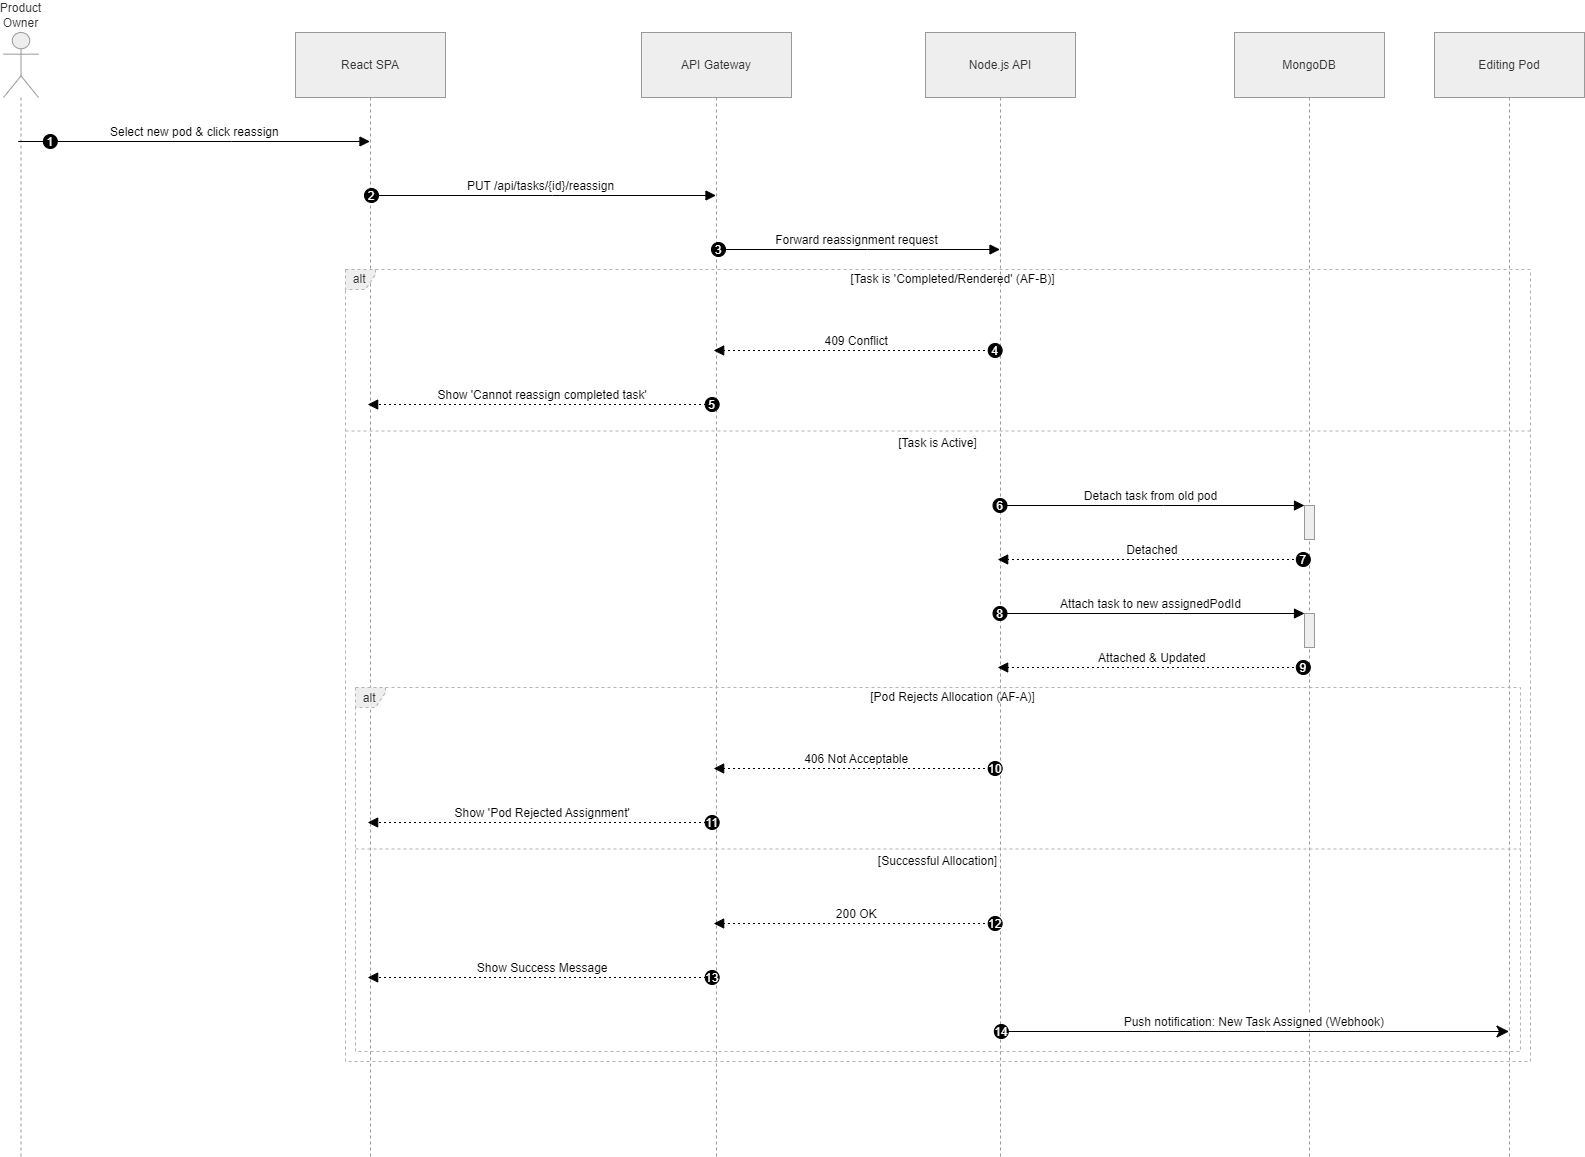

The diagram above was exported from draw.io. Its source (the exported page's mxGraphModel, read from the mxfile embedded in the PNG):
<mxGraphModel dx="2440" dy="2047" grid="1" gridSize="10" guides="1" tooltips="1" connect="1" arrows="1" fold="1" page="1" pageScale="1" pageWidth="850" pageHeight="1100" math="0" shadow="0">
  <root>
    <mxCell id="0" />
    <mxCell id="1" parent="0" />
    <mxCell id="C-WENAV0XiIxE-D70WNb-83" parent="1" style="shape=umlLifeline;perimeter=lifelinePerimeter;whiteSpace=wrap;container=1;dropTarget=0;collapsible=0;recursiveResize=0;outlineConnect=0;portConstraint=eastwest;newEdgeStyle={&quot;edgeStyle&quot;:&quot;elbowEdgeStyle&quot;,&quot;elbow&quot;:&quot;vertical&quot;,&quot;curved&quot;:0,&quot;rounded&quot;:0};participant=umlActor;verticalAlign=bottom;labelPosition=center;verticalLabelPosition=top;align=center;size=65;fillColor=light-dark(#eeeeee,#1f2020);strokeColor=light-dark(#999999,#cccccc);fontColor=light-dark(#333333,#cccccc);" value="Product Owner" vertex="1">
      <mxGeometry height="1124" width="35" x="20" y="590" as="geometry" />
    </mxCell>
    <mxCell id="C-WENAV0XiIxE-D70WNb-84" parent="1" style="shape=umlLifeline;perimeter=lifelinePerimeter;whiteSpace=wrap;container=1;dropTarget=0;collapsible=0;recursiveResize=0;outlineConnect=0;portConstraint=eastwest;newEdgeStyle={&quot;edgeStyle&quot;:&quot;elbowEdgeStyle&quot;,&quot;elbow&quot;:&quot;vertical&quot;,&quot;curved&quot;:0,&quot;rounded&quot;:0};size=65;fillColor=light-dark(#eeeeee,#1f2020);strokeColor=light-dark(#999999,#cccccc);fontColor=light-dark(#333333,#cccccc);" value="React SPA" vertex="1">
      <mxGeometry height="1124" width="150" x="312" y="590" as="geometry" />
    </mxCell>
    <mxCell id="C-WENAV0XiIxE-D70WNb-85" parent="1" style="shape=umlLifeline;perimeter=lifelinePerimeter;whiteSpace=wrap;container=1;dropTarget=0;collapsible=0;recursiveResize=0;outlineConnect=0;portConstraint=eastwest;newEdgeStyle={&quot;edgeStyle&quot;:&quot;elbowEdgeStyle&quot;,&quot;elbow&quot;:&quot;vertical&quot;,&quot;curved&quot;:0,&quot;rounded&quot;:0};size=65;fillColor=light-dark(#eeeeee,#1f2020);strokeColor=light-dark(#999999,#cccccc);fontColor=light-dark(#333333,#cccccc);" value="API Gateway" vertex="1">
      <mxGeometry height="1124" width="150" x="658" y="590" as="geometry" />
    </mxCell>
    <mxCell id="C-WENAV0XiIxE-D70WNb-86" parent="1" style="shape=umlLifeline;perimeter=lifelinePerimeter;whiteSpace=wrap;container=1;dropTarget=0;collapsible=0;recursiveResize=0;outlineConnect=0;portConstraint=eastwest;newEdgeStyle={&quot;edgeStyle&quot;:&quot;elbowEdgeStyle&quot;,&quot;elbow&quot;:&quot;vertical&quot;,&quot;curved&quot;:0,&quot;rounded&quot;:0};size=65;fillColor=light-dark(#eeeeee,#1f2020);strokeColor=light-dark(#999999,#cccccc);fontColor=light-dark(#333333,#cccccc);" value="Node.js API" vertex="1">
      <mxGeometry height="1124" width="150" x="942" y="590" as="geometry" />
    </mxCell>
    <mxCell id="C-WENAV0XiIxE-D70WNb-87" parent="1" style="shape=umlLifeline;perimeter=lifelinePerimeter;whiteSpace=wrap;container=1;dropTarget=0;collapsible=0;recursiveResize=0;outlineConnect=0;portConstraint=eastwest;newEdgeStyle={&quot;edgeStyle&quot;:&quot;elbowEdgeStyle&quot;,&quot;elbow&quot;:&quot;vertical&quot;,&quot;curved&quot;:0,&quot;rounded&quot;:0};size=65;fillColor=light-dark(#eeeeee,#1f2020);strokeColor=light-dark(#999999,#cccccc);fontColor=light-dark(#333333,#cccccc);" value="MongoDB" vertex="1">
      <mxGeometry height="1124" width="150" x="1251" y="590" as="geometry" />
    </mxCell>
    <mxCell id="C-WENAV0XiIxE-D70WNb-88" parent="C-WENAV0XiIxE-D70WNb-87" style="points=[];perimeter=orthogonalPerimeter;outlineConnect=0;targetShapes=umlLifeline;portConstraint=eastwest;newEdgeStyle={&quot;edgeStyle&quot;:&quot;elbowEdgeStyle&quot;,&quot;elbow&quot;:&quot;vertical&quot;,&quot;curved&quot;:0,&quot;rounded&quot;:0};fillColor=light-dark(#eeeeee,#1f2020);strokeColor=light-dark(#999999,#cccccc);fontColor=light-dark(#333333,#cccccc);" value="" vertex="1">
      <mxGeometry height="34" width="10" x="70" y="473" as="geometry" />
    </mxCell>
    <mxCell id="C-WENAV0XiIxE-D70WNb-89" parent="C-WENAV0XiIxE-D70WNb-87" style="points=[];perimeter=orthogonalPerimeter;outlineConnect=0;targetShapes=umlLifeline;portConstraint=eastwest;newEdgeStyle={&quot;edgeStyle&quot;:&quot;elbowEdgeStyle&quot;,&quot;elbow&quot;:&quot;vertical&quot;,&quot;curved&quot;:0,&quot;rounded&quot;:0};fillColor=light-dark(#eeeeee,#1f2020);strokeColor=light-dark(#999999,#cccccc);fontColor=light-dark(#333333,#cccccc);" value="" vertex="1">
      <mxGeometry height="34" width="10" x="70" y="581" as="geometry" />
    </mxCell>
    <mxCell id="C-WENAV0XiIxE-D70WNb-90" parent="1" style="shape=umlLifeline;perimeter=lifelinePerimeter;whiteSpace=wrap;container=1;dropTarget=0;collapsible=0;recursiveResize=0;outlineConnect=0;portConstraint=eastwest;newEdgeStyle={&quot;edgeStyle&quot;:&quot;elbowEdgeStyle&quot;,&quot;elbow&quot;:&quot;vertical&quot;,&quot;curved&quot;:0,&quot;rounded&quot;:0};size=65;fillColor=light-dark(#eeeeee,#1f2020);strokeColor=light-dark(#999999,#cccccc);fontColor=light-dark(#333333,#cccccc);" value="Editing Pod" vertex="1">
      <mxGeometry height="1124" width="150" x="1451" y="590" as="geometry" />
    </mxCell>
    <mxCell id="C-WENAV0XiIxE-D70WNb-91" parent="1" style="shape=umlFrame;dashed=1;pointerEvents=0;dropTarget=0;strokeColor=#B3B3B3;height=20;width=30;fillColor=light-dark(#eeeeee,#1f2020);fontColor=light-dark(#333333,#cccccc);" value="alt" vertex="1">
      <mxGeometry height="364" width="1165" x="372" y="1245" as="geometry" />
    </mxCell>
    <mxCell id="C-WENAV0XiIxE-D70WNb-92" parent="C-WENAV0XiIxE-D70WNb-91" style="text;strokeColor=none;fillColor=none;align=center;verticalAlign=middle;whiteSpace=wrap;" value="[Pod Rejects Allocation (AF-A)]" vertex="1">
      <mxGeometry height="20" width="1135" x="30" as="geometry" />
    </mxCell>
    <mxCell id="C-WENAV0XiIxE-D70WNb-93" parent="C-WENAV0XiIxE-D70WNb-91" style="shape=line;dashed=1;whiteSpace=wrap;verticalAlign=top;labelPosition=center;verticalLabelPosition=middle;align=center;strokeColor=#B3B3B3;" value="[Successful Allocation]" vertex="1">
      <mxGeometry height="3" width="1165" y="160" as="geometry" />
    </mxCell>
    <mxCell id="C-WENAV0XiIxE-D70WNb-94" parent="1" style="shape=umlFrame;dashed=1;pointerEvents=0;dropTarget=0;strokeColor=#B3B3B3;height=20;width=30;fillColor=light-dark(#eeeeee,#1f2020);fontColor=light-dark(#333333,#cccccc);" value="alt" vertex="1">
      <mxGeometry height="792" width="1185" x="362" y="827" as="geometry" />
    </mxCell>
    <mxCell id="C-WENAV0XiIxE-D70WNb-95" parent="C-WENAV0XiIxE-D70WNb-94" style="text;strokeColor=none;fillColor=none;align=center;verticalAlign=middle;whiteSpace=wrap;" value="[Task is 'Completed/Rendered' (AF-B)]" vertex="1">
      <mxGeometry height="20" width="1155" x="30" as="geometry" />
    </mxCell>
    <mxCell id="C-WENAV0XiIxE-D70WNb-96" parent="C-WENAV0XiIxE-D70WNb-94" style="shape=line;dashed=1;whiteSpace=wrap;verticalAlign=top;labelPosition=center;verticalLabelPosition=middle;align=center;strokeColor=#B3B3B3;" value="[Task is Active]" vertex="1">
      <mxGeometry height="3" width="1185" y="160" as="geometry" />
    </mxCell>
    <mxCell id="C-WENAV0XiIxE-D70WNb-97" edge="1" parent="1" source="C-WENAV0XiIxE-D70WNb-83" style="verticalAlign=bottom;edgeStyle=elbowEdgeStyle;elbow=vertical;curved=0;rounded=0;endArrow=block;fontSize=12;startSize=8;endSize=8;" target="C-WENAV0XiIxE-D70WNb-84" value="Select new pod &amp; click reassign">
      <mxGeometry relative="1" as="geometry">
        <Array as="points">
          <mxPoint x="248" y="699" />
        </Array>
      </mxGeometry>
    </mxCell>
    <mxCell id="C-WENAV0XiIxE-D70WNb-98" parent="C-WENAV0XiIxE-D70WNb-97" style="ellipse;aspect=fixed;fillColor=#000000;align=center;fontColor=#FFFFFF;" value="1" vertex="1">
      <mxGeometry height="14" relative="1" width="14" as="geometry">
        <mxPoint x="-151.5" y="-7" as="offset" />
      </mxGeometry>
    </mxCell>
    <mxCell id="C-WENAV0XiIxE-D70WNb-99" edge="1" parent="1" source="C-WENAV0XiIxE-D70WNb-84" style="verticalAlign=bottom;edgeStyle=elbowEdgeStyle;elbow=vertical;curved=0;rounded=0;endArrow=block;fontSize=12;startSize=8;endSize=8;" target="C-WENAV0XiIxE-D70WNb-85" value="PUT /api/tasks/{id}/reassign">
      <mxGeometry relative="1" as="geometry">
        <Array as="points">
          <mxPoint x="569" y="753" />
        </Array>
      </mxGeometry>
    </mxCell>
    <mxCell id="C-WENAV0XiIxE-D70WNb-100" parent="C-WENAV0XiIxE-D70WNb-99" style="ellipse;aspect=fixed;fillColor=#000000;align=center;fontColor=#FFFFFF;" value="2" vertex="1">
      <mxGeometry height="14" relative="1" width="14" as="geometry">
        <mxPoint x="-176.5" y="-7" as="offset" />
      </mxGeometry>
    </mxCell>
    <mxCell id="C-WENAV0XiIxE-D70WNb-101" edge="1" parent="1" source="C-WENAV0XiIxE-D70WNb-85" style="verticalAlign=bottom;edgeStyle=elbowEdgeStyle;elbow=vertical;curved=0;rounded=0;endArrow=block;fontSize=12;startSize=8;endSize=8;" target="C-WENAV0XiIxE-D70WNb-86" value="Forward reassignment request">
      <mxGeometry relative="1" as="geometry">
        <Array as="points">
          <mxPoint x="884" y="807" />
        </Array>
      </mxGeometry>
    </mxCell>
    <mxCell id="C-WENAV0XiIxE-D70WNb-102" parent="C-WENAV0XiIxE-D70WNb-101" style="ellipse;aspect=fixed;fillColor=#000000;align=center;fontColor=#FFFFFF;" value="3" vertex="1">
      <mxGeometry height="14" relative="1" width="14" as="geometry">
        <mxPoint x="-145.5" y="-7" as="offset" />
      </mxGeometry>
    </mxCell>
    <mxCell id="C-WENAV0XiIxE-D70WNb-103" edge="1" parent="1" source="C-WENAV0XiIxE-D70WNb-86" style="verticalAlign=bottom;edgeStyle=elbowEdgeStyle;elbow=vertical;curved=0;rounded=0;dashed=1;dashPattern=2 3;endArrow=block;fontSize=12;startSize=8;endSize=8;" target="C-WENAV0XiIxE-D70WNb-85" value="409 Conflict">
      <mxGeometry relative="1" as="geometry">
        <Array as="points">
          <mxPoint x="887" y="908" />
        </Array>
      </mxGeometry>
    </mxCell>
    <mxCell id="C-WENAV0XiIxE-D70WNb-104" parent="C-WENAV0XiIxE-D70WNb-103" style="ellipse;aspect=fixed;fillColor=#000000;align=center;fontColor=#FFFFFF;" value="4" vertex="1">
      <mxGeometry height="14" relative="1" width="14" as="geometry">
        <mxPoint x="131.5" y="-7" as="offset" />
      </mxGeometry>
    </mxCell>
    <mxCell id="C-WENAV0XiIxE-D70WNb-105" edge="1" parent="1" source="C-WENAV0XiIxE-D70WNb-85" style="verticalAlign=bottom;edgeStyle=elbowEdgeStyle;elbow=vertical;curved=0;rounded=0;dashed=1;dashPattern=2 3;endArrow=block;fontSize=12;startSize=8;endSize=8;" target="C-WENAV0XiIxE-D70WNb-84" value="Show 'Cannot reassign completed task'">
      <mxGeometry relative="1" as="geometry">
        <Array as="points">
          <mxPoint x="572" y="962" />
        </Array>
      </mxGeometry>
    </mxCell>
    <mxCell id="C-WENAV0XiIxE-D70WNb-106" parent="C-WENAV0XiIxE-D70WNb-105" style="ellipse;aspect=fixed;fillColor=#000000;align=center;fontColor=#FFFFFF;" value="5" vertex="1">
      <mxGeometry height="14" relative="1" width="14" as="geometry">
        <mxPoint x="162.5" y="-7" as="offset" />
      </mxGeometry>
    </mxCell>
    <mxCell id="C-WENAV0XiIxE-D70WNb-107" edge="1" parent="1" source="C-WENAV0XiIxE-D70WNb-86" style="verticalAlign=bottom;edgeStyle=elbowEdgeStyle;elbow=vertical;curved=0;rounded=0;endArrow=block;fontSize=12;startSize=8;endSize=8;" target="C-WENAV0XiIxE-D70WNb-88" value="Detach task from old pod">
      <mxGeometry relative="1" as="geometry">
        <Array as="points">
          <mxPoint x="1180" y="1063" />
        </Array>
      </mxGeometry>
    </mxCell>
    <mxCell id="C-WENAV0XiIxE-D70WNb-108" parent="C-WENAV0XiIxE-D70WNb-107" style="ellipse;aspect=fixed;fillColor=#000000;align=center;fontColor=#FFFFFF;" value="6" vertex="1">
      <mxGeometry height="14" relative="1" width="14" as="geometry">
        <mxPoint x="-158" y="-7" as="offset" />
      </mxGeometry>
    </mxCell>
    <mxCell id="C-WENAV0XiIxE-D70WNb-109" edge="1" parent="1" source="C-WENAV0XiIxE-D70WNb-87" style="verticalAlign=bottom;edgeStyle=elbowEdgeStyle;elbow=vertical;curved=0;rounded=0;dashed=1;dashPattern=2 3;endArrow=block;fontSize=12;startSize=8;endSize=8;" target="C-WENAV0XiIxE-D70WNb-86" value="Detached">
      <mxGeometry relative="1" as="geometry">
        <Array as="points">
          <mxPoint x="1183" y="1117" />
        </Array>
      </mxGeometry>
    </mxCell>
    <mxCell id="C-WENAV0XiIxE-D70WNb-110" parent="C-WENAV0XiIxE-D70WNb-109" style="ellipse;aspect=fixed;fillColor=#000000;align=center;fontColor=#FFFFFF;" value="7" vertex="1">
      <mxGeometry height="14" relative="1" width="14" as="geometry">
        <mxPoint x="144" y="-7" as="offset" />
      </mxGeometry>
    </mxCell>
    <mxCell id="C-WENAV0XiIxE-D70WNb-111" edge="1" parent="1" source="C-WENAV0XiIxE-D70WNb-86" style="verticalAlign=bottom;edgeStyle=elbowEdgeStyle;elbow=vertical;curved=0;rounded=0;endArrow=block;fontSize=12;startSize=8;endSize=8;" target="C-WENAV0XiIxE-D70WNb-89" value="Attach task to new assignedPodId">
      <mxGeometry relative="1" as="geometry">
        <Array as="points">
          <mxPoint x="1180" y="1171" />
        </Array>
      </mxGeometry>
    </mxCell>
    <mxCell id="C-WENAV0XiIxE-D70WNb-112" parent="C-WENAV0XiIxE-D70WNb-111" style="ellipse;aspect=fixed;fillColor=#000000;align=center;fontColor=#FFFFFF;" value="8" vertex="1">
      <mxGeometry height="14" relative="1" width="14" as="geometry">
        <mxPoint x="-158" y="-7" as="offset" />
      </mxGeometry>
    </mxCell>
    <mxCell id="C-WENAV0XiIxE-D70WNb-113" edge="1" parent="1" source="C-WENAV0XiIxE-D70WNb-87" style="verticalAlign=bottom;edgeStyle=elbowEdgeStyle;elbow=vertical;curved=0;rounded=0;dashed=1;dashPattern=2 3;endArrow=block;fontSize=12;startSize=8;endSize=8;" target="C-WENAV0XiIxE-D70WNb-86" value="Attached &amp; Updated">
      <mxGeometry relative="1" as="geometry">
        <Array as="points">
          <mxPoint x="1183" y="1225" />
        </Array>
      </mxGeometry>
    </mxCell>
    <mxCell id="C-WENAV0XiIxE-D70WNb-114" parent="C-WENAV0XiIxE-D70WNb-113" style="ellipse;aspect=fixed;fillColor=#000000;align=center;fontColor=#FFFFFF;" value="9" vertex="1">
      <mxGeometry height="14" relative="1" width="14" as="geometry">
        <mxPoint x="144" y="-7" as="offset" />
      </mxGeometry>
    </mxCell>
    <mxCell id="C-WENAV0XiIxE-D70WNb-115" edge="1" parent="1" source="C-WENAV0XiIxE-D70WNb-86" style="verticalAlign=bottom;edgeStyle=elbowEdgeStyle;elbow=vertical;curved=0;rounded=0;dashed=1;dashPattern=2 3;endArrow=block;fontSize=12;startSize=8;endSize=8;" target="C-WENAV0XiIxE-D70WNb-85" value="406 Not Acceptable">
      <mxGeometry relative="1" as="geometry">
        <Array as="points">
          <mxPoint x="887" y="1326" />
        </Array>
      </mxGeometry>
    </mxCell>
    <mxCell id="C-WENAV0XiIxE-D70WNb-116" parent="C-WENAV0XiIxE-D70WNb-115" style="ellipse;aspect=fixed;fillColor=#000000;align=center;fontColor=#FFFFFF;" value="10" vertex="1">
      <mxGeometry height="14" relative="1" width="14" as="geometry">
        <mxPoint x="131.5" y="-7" as="offset" />
      </mxGeometry>
    </mxCell>
    <mxCell id="C-WENAV0XiIxE-D70WNb-117" edge="1" parent="1" source="C-WENAV0XiIxE-D70WNb-85" style="verticalAlign=bottom;edgeStyle=elbowEdgeStyle;elbow=vertical;curved=0;rounded=0;dashed=1;dashPattern=2 3;endArrow=block;fontSize=12;startSize=8;endSize=8;" target="C-WENAV0XiIxE-D70WNb-84" value="Show 'Pod Rejected Assignment'">
      <mxGeometry relative="1" as="geometry">
        <Array as="points">
          <mxPoint x="572" y="1380" />
        </Array>
      </mxGeometry>
    </mxCell>
    <mxCell id="C-WENAV0XiIxE-D70WNb-118" parent="C-WENAV0XiIxE-D70WNb-117" style="ellipse;aspect=fixed;fillColor=#000000;align=center;fontColor=#FFFFFF;" value="11" vertex="1">
      <mxGeometry height="14" relative="1" width="14" as="geometry">
        <mxPoint x="162.5" y="-7" as="offset" />
      </mxGeometry>
    </mxCell>
    <mxCell id="C-WENAV0XiIxE-D70WNb-119" edge="1" parent="1" source="C-WENAV0XiIxE-D70WNb-86" style="verticalAlign=bottom;edgeStyle=elbowEdgeStyle;elbow=vertical;curved=0;rounded=0;dashed=1;dashPattern=2 3;endArrow=block;fontSize=12;startSize=8;endSize=8;" target="C-WENAV0XiIxE-D70WNb-85" value="200 OK">
      <mxGeometry relative="1" as="geometry">
        <Array as="points">
          <mxPoint x="887" y="1481" />
        </Array>
      </mxGeometry>
    </mxCell>
    <mxCell id="C-WENAV0XiIxE-D70WNb-120" parent="C-WENAV0XiIxE-D70WNb-119" style="ellipse;aspect=fixed;fillColor=#000000;align=center;fontColor=#FFFFFF;" value="12" vertex="1">
      <mxGeometry height="14" relative="1" width="14" as="geometry">
        <mxPoint x="131.5" y="-7" as="offset" />
      </mxGeometry>
    </mxCell>
    <mxCell id="C-WENAV0XiIxE-D70WNb-121" edge="1" parent="1" source="C-WENAV0XiIxE-D70WNb-85" style="verticalAlign=bottom;edgeStyle=elbowEdgeStyle;elbow=vertical;curved=0;rounded=0;dashed=1;dashPattern=2 3;endArrow=block;fontSize=12;startSize=8;endSize=8;" target="C-WENAV0XiIxE-D70WNb-84" value="Show Success Message">
      <mxGeometry relative="1" as="geometry">
        <Array as="points">
          <mxPoint x="572" y="1535" />
        </Array>
      </mxGeometry>
    </mxCell>
    <mxCell id="C-WENAV0XiIxE-D70WNb-122" parent="C-WENAV0XiIxE-D70WNb-121" style="ellipse;aspect=fixed;fillColor=#000000;align=center;fontColor=#FFFFFF;" value="13" vertex="1">
      <mxGeometry height="14" relative="1" width="14" as="geometry">
        <mxPoint x="162.5" y="-7" as="offset" />
      </mxGeometry>
    </mxCell>
    <mxCell id="C-WENAV0XiIxE-D70WNb-123" edge="1" parent="1" source="C-WENAV0XiIxE-D70WNb-86" style="verticalAlign=bottom;edgeStyle=elbowEdgeStyle;elbow=vertical;curved=0;rounded=0;endArrow=classic;endSize=10;fontSize=12;" target="C-WENAV0XiIxE-D70WNb-90" value="Push notification: New Task Assigned (Webhook)">
      <mxGeometry relative="1" as="geometry">
        <Array as="points">
          <mxPoint x="1282" y="1589" />
        </Array>
      </mxGeometry>
    </mxCell>
    <mxCell id="C-WENAV0XiIxE-D70WNb-124" parent="C-WENAV0XiIxE-D70WNb-123" style="ellipse;aspect=fixed;fillColor=#000000;align=center;fontColor=#FFFFFF;" value="14" vertex="1">
      <mxGeometry height="14" relative="1" width="14" as="geometry">
        <mxPoint x="-260" y="-7" as="offset" />
      </mxGeometry>
    </mxCell>
  </root>
</mxGraphModel>